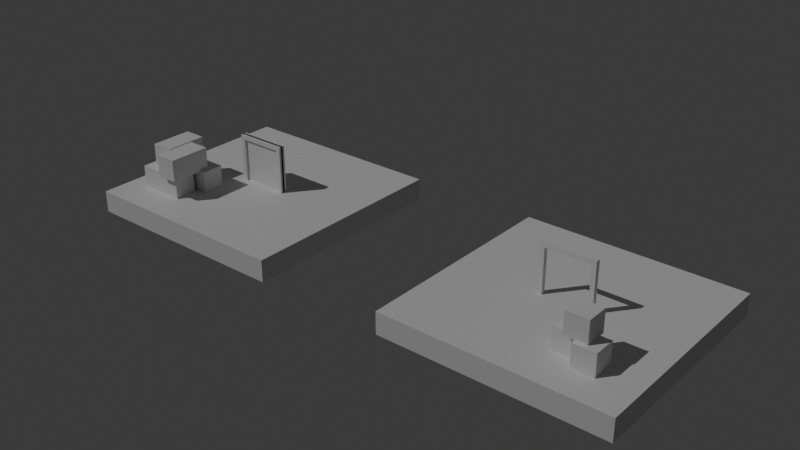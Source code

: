 # Source: level.blend  (saved by Blender 4.0.36; exported with 4.5.12 LTS)
import bpy
from mathutils import Matrix  # noqa: F401  (used for matrix-valued properties, if any)

bpy.ops.wm.read_factory_settings(use_empty=True)
scene = bpy.context.scene
scene.name = 'Scene'

# ---- collections
col_collection = bpy.data.collections.new('Collection'); scene.collection.children.link(col_collection)

# ---- world
world_world = bpy.data.worlds.new('World'); scene.world = world_world
world_world.use_nodes = True; world_world.node_tree.nodes.clear()
_N = world_world.node_tree.nodes; _L = world_world.node_tree.links
n0 = _N.new('ShaderNodeOutputWorld'); n0.name = 'World Output'; n0.location = (300, 300)
n1 = _N.new('ShaderNodeBackground'); n1.name = 'Background'; n1.location = (10, 300)
n1.inputs[0].default_value = (0.05088, 0.05088, 0.05088, 1.0)
_L.new(n1.outputs[0], n0.inputs[0])
n0.is_active_output = True
world_world.color = (0.05088, 0.05088, 0.05088)
world_world.use_sun_shadow = False
world_world.sun_shadow_jitter_overblur = 0.0

# ---- lights
light_sun = bpy.data.lights.new('Sun', 'SUN')
light_sun.transmission_factor = 0.0
light_sun.energy = 1.0

# ---- meshes
me_cube_001 = bpy.data.meshes.new('Cube.001')
me_cube_001.from_pydata([(-5.0, -5.0, -0.5), (-5.0, -5.0, 0.5), (-5.0, 5.0, -0.5), (-5.0, 5.0, 0.5), (5.0, -5.0, -0.5), (5.0, -5.0, 0.5), (5.0, 5.0, -0.5), (5.0, 5.0, 0.5)], [], [(0, 1, 3, 2), (2, 3, 7, 6), (6, 7, 5, 4), (4, 5, 1, 0), (2, 6, 4, 0), (7, 3, 1, 5)])
_uv = me_cube_001.uv_layers.new(name='UVMap')
_uv.uv.foreach_set('vector', [0.375, 0.0, 0.625, 0.0, 0.625, 0.25, 0.375, 0.25, 0.375, 0.25, 0.625, 0.25, 0.625, 0.5, 0.375, 0.5, 0.375, 0.5, 0.625, 0.5, 0.625, 0.75, 0.375, 0.75, 0.375, 0.75, 0.625, 0.75, 0.625, 1.0, 0.375, 1.0, 0.125, 0.5, 0.375, 0.5, 0.375, 0.75, 0.125, 0.75, 0.625, 0.5, 0.875, 0.5, 0.875, 0.75, 0.625, 0.75])
me_cube_001.update()
me_cube_002 = bpy.data.meshes.new('Cube.002')
me_cube_002.from_pydata([(-5.0, -5.0, -0.5), (-5.0, -5.0, 0.5), (-5.0, 5.0, -0.5), (-5.0, 5.0, 0.5), (5.0, -5.0, -0.5), (5.0, -5.0, 0.5), (5.0, 5.0, -0.5), (5.0, 5.0, 0.5)], [], [(0, 1, 3, 2), (2, 3, 7, 6), (6, 7, 5, 4), (4, 5, 1, 0), (2, 6, 4, 0), (7, 3, 1, 5)])
_uv = me_cube_002.uv_layers.new(name='UVMap')
_uv.uv.foreach_set('vector', [0.375, 0.0, 0.625, 0.0, 0.625, 0.25, 0.375, 0.25, 0.375, 0.25, 0.625, 0.25, 0.625, 0.5, 0.375, 0.5, 0.375, 0.5, 0.625, 0.5, 0.625, 0.75, 0.375, 0.75, 0.375, 0.75, 0.625, 0.75, 0.625, 1.0, 0.375, 1.0, 0.125, 0.5, 0.375, 0.5, 0.375, 0.75, 0.125, 0.75, 0.625, 0.5, 0.875, 0.5, 0.875, 0.75, 0.625, 0.75])
me_cube_002.update()
me_cube_003 = bpy.data.meshes.new('Cube.003')
me_cube_003.from_pydata([(-0.5, -0.5, -0.5), (-0.5, -0.5, 0.5), (-0.5, 0.5, -0.5), (-0.5, 0.5, 0.5), (0.5, -0.5, -0.5), (0.5, -0.5, 0.5), (0.5, 0.5, -0.5), (0.5, 0.5, 0.5)], [], [(0, 1, 3, 2), (2, 3, 7, 6), (6, 7, 5, 4), (4, 5, 1, 0), (2, 6, 4, 0), (7, 3, 1, 5)])
_uv = me_cube_003.uv_layers.new(name='UVMap')
_uv.uv.foreach_set('vector', [0.375, 0.0, 0.625, 0.0, 0.625, 0.25, 0.375, 0.25, 0.375, 0.25, 0.625, 0.25, 0.625, 0.5, 0.375, 0.5, 0.375, 0.5, 0.625, 0.5, 0.625, 0.75, 0.375, 0.75, 0.375, 0.75, 0.625, 0.75, 0.625, 1.0, 0.375, 1.0, 0.125, 0.5, 0.375, 0.5, 0.375, 0.75, 0.125, 0.75, 0.625, 0.5, 0.875, 0.5, 0.875, 0.75, 0.625, 0.75])
me_cube_003.update()
me_cube_004 = bpy.data.meshes.new('Cube.004')
me_cube_004.from_pydata([(-0.5, -0.5, -0.5), (-0.5, -0.5, 0.5), (-0.5, 0.5, -0.5), (-0.5, 0.5, 0.5), (0.5, -0.5, -0.5), (0.5, -0.5, 0.5), (0.5, 0.5, -0.5), (0.5, 0.5, 0.5)], [], [(0, 1, 3, 2), (2, 3, 7, 6), (6, 7, 5, 4), (4, 5, 1, 0), (2, 6, 4, 0), (7, 3, 1, 5)])
_uv = me_cube_004.uv_layers.new(name='UVMap')
_uv.uv.foreach_set('vector', [0.375, 0.0, 0.625, 0.0, 0.625, 0.25, 0.375, 0.25, 0.375, 0.25, 0.625, 0.25, 0.625, 0.5, 0.375, 0.5, 0.375, 0.5, 0.625, 0.5, 0.625, 0.75, 0.375, 0.75, 0.375, 0.75, 0.625, 0.75, 0.625, 1.0, 0.375, 1.0, 0.125, 0.5, 0.375, 0.5, 0.375, 0.75, 0.125, 0.75, 0.625, 0.5, 0.875, 0.5, 0.875, 0.75, 0.625, 0.75])
me_cube_004.update()
me_cube_005 = bpy.data.meshes.new('Cube.005')
me_cube_005.from_pydata([(-0.5, -0.5, -0.5), (-0.5, -0.5, 0.5), (-0.5, 0.5, -0.5), (-0.5, 0.5, 0.5), (0.5, -0.5, -0.5), (0.5, -0.5, 0.5), (0.5, 0.5, -0.5), (0.5, 0.5, 0.5)], [], [(0, 1, 3, 2), (2, 3, 7, 6), (6, 7, 5, 4), (4, 5, 1, 0), (2, 6, 4, 0), (7, 3, 1, 5)])
_uv = me_cube_005.uv_layers.new(name='UVMap')
_uv.uv.foreach_set('vector', [0.375, 0.0, 0.625, 0.0, 0.625, 0.25, 0.375, 0.25, 0.375, 0.25, 0.625, 0.25, 0.625, 0.5, 0.375, 0.5, 0.375, 0.5, 0.625, 0.5, 0.625, 0.75, 0.375, 0.75, 0.375, 0.75, 0.625, 0.75, 0.625, 1.0, 0.375, 1.0, 0.125, 0.5, 0.375, 0.5, 0.375, 0.75, 0.125, 0.75, 0.625, 0.5, 0.875, 0.5, 0.875, 0.75, 0.625, 0.75])
me_cube_005.update()
me_cube_006 = bpy.data.meshes.new('Cube.006')
me_cube_006.from_pydata([(-0.5, -0.5, -0.5), (-0.5, -0.5, 0.5), (-0.5, 0.5, -0.5), (-0.5, 0.5, 0.5), (0.5, -0.5, -0.5), (0.5, -0.5, 0.5), (0.5, 0.5, -0.5), (0.5, 0.5, 0.5)], [], [(0, 1, 3, 2), (2, 3, 7, 6), (6, 7, 5, 4), (4, 5, 1, 0), (2, 6, 4, 0), (7, 3, 1, 5)])
_uv = me_cube_006.uv_layers.new(name='UVMap')
_uv.uv.foreach_set('vector', [0.375, 0.0, 0.625, 0.0, 0.625, 0.25, 0.375, 0.25, 0.375, 0.25, 0.625, 0.25, 0.625, 0.5, 0.375, 0.5, 0.375, 0.5, 0.625, 0.5, 0.625, 0.75, 0.375, 0.75, 0.375, 0.75, 0.625, 0.75, 0.625, 1.0, 0.375, 1.0, 0.125, 0.5, 0.375, 0.5, 0.375, 0.75, 0.125, 0.75, 0.625, 0.5, 0.875, 0.5, 0.875, 0.75, 0.625, 0.75])
me_cube_006.update()
me_cube_007 = bpy.data.meshes.new('Cube.007')
me_cube_007.from_pydata([(-0.5, -0.5, -0.5), (-0.5, -0.5, 0.5), (-0.5, 0.5, -0.5), (-0.5, 0.5, 0.5), (0.5, -0.5, -0.5), (0.5, -0.5, 0.5), (0.5, 0.5, -0.5), (0.5, 0.5, 0.5)], [], [(0, 1, 3, 2), (2, 3, 7, 6), (6, 7, 5, 4), (4, 5, 1, 0), (2, 6, 4, 0), (7, 3, 1, 5)])
_uv = me_cube_007.uv_layers.new(name='UVMap')
_uv.uv.foreach_set('vector', [0.375, 0.0, 0.625, 0.0, 0.625, 0.25, 0.375, 0.25, 0.375, 0.25, 0.625, 0.25, 0.625, 0.5, 0.375, 0.5, 0.375, 0.5, 0.625, 0.5, 0.625, 0.75, 0.375, 0.75, 0.375, 0.75, 0.625, 0.75, 0.625, 1.0, 0.375, 1.0, 0.125, 0.5, 0.375, 0.5, 0.375, 0.75, 0.125, 0.75, 0.625, 0.5, 0.875, 0.5, 0.875, 0.75, 0.625, 0.75])
me_cube_007.update()
me_cube_008 = bpy.data.meshes.new('Cube.008')
me_cube_008.from_pydata([(-0.5, -0.5, -0.5), (-0.5, -0.5, 0.5), (-0.5, 0.5, -0.5), (-0.5, 0.5, 0.5), (0.5, -0.5, -0.5), (0.5, -0.5, 0.5), (0.5, 0.5, -0.5), (0.5, 0.5, 0.5)], [], [(0, 1, 3, 2), (2, 3, 7, 6), (6, 7, 5, 4), (4, 5, 1, 0), (2, 6, 4, 0), (7, 3, 1, 5)])
_uv = me_cube_008.uv_layers.new(name='UVMap')
_uv.uv.foreach_set('vector', [0.375, 0.0, 0.625, 0.0, 0.625, 0.25, 0.375, 0.25, 0.375, 0.25, 0.625, 0.25, 0.625, 0.5, 0.375, 0.5, 0.375, 0.5, 0.625, 0.5, 0.625, 0.75, 0.375, 0.75, 0.375, 0.75, 0.625, 0.75, 0.625, 1.0, 0.375, 1.0, 0.125, 0.5, 0.375, 0.5, 0.375, 0.75, 0.125, 0.75, 0.625, 0.5, 0.875, 0.5, 0.875, 0.75, 0.625, 0.75])
me_cube_008.update()
me_cube_009 = bpy.data.meshes.new('Cube.009')
me_cube_009.from_pydata([(-0.5, -0.5, -0.5), (-0.5, -0.5, 0.5), (-0.5, 0.5, -0.5), (-0.5, 0.5, 0.5), (0.5, -0.5, -0.5), (0.5, -0.5, 0.5), (0.5, 0.5, -0.5), (0.5, 0.5, 0.5)], [], [(0, 1, 3, 2), (2, 3, 7, 6), (6, 7, 5, 4), (4, 5, 1, 0), (2, 6, 4, 0), (7, 3, 1, 5)])
_uv = me_cube_009.uv_layers.new(name='UVMap')
_uv.uv.foreach_set('vector', [0.375, 0.0, 0.625, 0.0, 0.625, 0.25, 0.375, 0.25, 0.375, 0.25, 0.625, 0.25, 0.625, 0.5, 0.375, 0.5, 0.375, 0.5, 0.625, 0.5, 0.625, 0.75, 0.375, 0.75, 0.375, 0.75, 0.625, 0.75, 0.625, 1.0, 0.375, 1.0, 0.125, 0.5, 0.375, 0.5, 0.375, 0.75, 0.125, 0.75, 0.625, 0.5, 0.875, 0.5, 0.875, 0.75, 0.625, 0.75])
me_cube_009.update()
me_cube_011 = bpy.data.meshes.new('Cube.011')
me_cube_011.from_pydata([(-1.0, -1.0, -1.0), (-1.0, -1.0, 1.0), (-1.0, 1.0, -1.0), (-1.0, 1.0, 1.0), (-1.2, 1.0, -1.0), (-1.2, -1.0, -1.0), (-1.2, -1.0, 1.0), (-1.2, 1.0, 1.0)], [], [(0, 2, 3, 1), (5, 6, 7, 4), (3, 2, 4, 7), (0, 1, 6, 5), (1, 3, 7, 6), (2, 0, 5, 4)])
_uv = me_cube_011.uv_layers.new(name='UVMap')
_uv.uv.foreach_set('vector', [0.375, 0.0, 0.375, 0.25, 0.625, 0.25, 0.625, 0.0, 0.375, 0.0, 0.625, 0.0, 0.625, 0.25, 0.375, 0.25, 0.625, 0.25, 0.375, 0.25, 0.375, 0.25, 0.625, 0.25, 0.375, 0.0, 0.625, 0.0, 0.625, 0.0, 0.375, 0.0, 0.625, 0.0, 0.625, 0.25, 0.625, 0.25, 0.625, 0.0, 0.375, 0.25, 0.375, 0.0, 0.375, 0.0, 0.375, 0.25])
me_cube_011.update()
me_cube_012 = bpy.data.meshes.new('Cube.012')
me_cube_012.from_pydata([(-1.2, -1.0, 1.0), (-1.2, 1.0, 1.0), (1.2, -1.0, 1.0), (1.2, 1.0, 1.0), (-1.2, -1.0, 1.2), (-1.2, 1.0, 1.2), (1.2, 1.0, 1.2), (1.2, -1.0, 1.2)], [], [(3, 2, 0, 1), (6, 5, 4, 7), (0, 2, 7, 4), (3, 1, 5, 6), (2, 3, 6, 7), (1, 0, 4, 5)])
_uv = me_cube_012.uv_layers.new(name='UVMap')
_uv.uv.foreach_set('vector', [0.625, 0.5, 0.625, 0.75, 0.875, 0.75, 0.875, 0.5, 0.625, 0.5, 0.875, 0.5, 0.875, 0.75, 0.625, 0.75, 0.875, 0.75, 0.625, 0.75, 0.625, 0.75, 0.875, 0.75, 0.625, 0.5, 0.875, 0.5, 0.875, 0.5, 0.625, 0.5, 0.625, 0.75, 0.625, 0.5, 0.625, 0.5, 0.625, 0.75, 0.875, 0.5, 0.875, 0.75, 0.875, 0.75, 0.875, 0.5])
me_cube_012.update()
me_cube_013 = bpy.data.meshes.new('Cube.013')
me_cube_013.from_pydata([(1.0, -1.0, -1.0), (1.0, -1.0, 1.0), (1.0, 1.0, -1.0), (1.0, 1.0, 1.0), (1.2, 1.0, 1.0), (1.2, 1.0, -1.0), (1.2, -1.0, -1.0), (1.2, -1.0, 1.0)], [], [(2, 0, 1, 3), (5, 4, 7, 6), (1, 0, 6, 7), (0, 2, 5, 6), (3, 1, 7, 4), (2, 3, 4, 5)])
_uv = me_cube_013.uv_layers.new(name='UVMap')
_uv.uv.foreach_set('vector', [0.375, 0.5, 0.375, 0.75, 0.625, 0.75, 0.625, 0.5, 0.375, 0.5, 0.625, 0.5, 0.625, 0.75, 0.375, 0.75, 0.625, 0.75, 0.375, 0.75, 0.375, 0.75, 0.625, 0.75, 0.375, 0.75, 0.375, 0.5, 0.375, 0.5, 0.375, 0.75, 0.625, 0.5, 0.625, 0.75, 0.625, 0.75, 0.625, 0.5, 0.375, 0.5, 0.625, 0.5, 0.625, 0.5, 0.375, 0.5])
me_cube_013.update()
me_cube_014 = bpy.data.meshes.new('Cube.014')
me_cube_014.from_pydata([(-1.0, -1.0, -1.0), (-1.0, -1.0, 1.0), (-1.0, 1.0, -1.0), (-1.0, 1.0, 1.0), (-1.2, 1.0, -1.0), (-1.2, -1.0, -1.0), (-1.2, -1.0, 1.0), (-1.2, 1.0, 1.0)], [], [(0, 2, 3, 1), (5, 6, 7, 4), (3, 2, 4, 7), (0, 1, 6, 5), (1, 3, 7, 6), (2, 0, 5, 4)])
_uv = me_cube_014.uv_layers.new(name='UVMap')
_uv.uv.foreach_set('vector', [0.375, 0.0, 0.375, 0.25, 0.625, 0.25, 0.625, 0.0, 0.375, 0.0, 0.625, 0.0, 0.625, 0.25, 0.375, 0.25, 0.625, 0.25, 0.375, 0.25, 0.375, 0.25, 0.625, 0.25, 0.375, 0.0, 0.625, 0.0, 0.625, 0.0, 0.375, 0.0, 0.625, 0.0, 0.625, 0.25, 0.625, 0.25, 0.625, 0.0, 0.375, 0.25, 0.375, 0.0, 0.375, 0.0, 0.375, 0.25])
me_cube_014.update()
me_cube_015 = bpy.data.meshes.new('Cube.015')
me_cube_015.from_pydata([(-1.2, -1.0, 1.0), (-1.2, 1.0, 1.0), (1.2, -1.0, 1.0), (1.2, 1.0, 1.0), (-1.2, -1.0, 1.2), (-1.2, 1.0, 1.2), (1.2, 1.0, 1.2), (1.2, -1.0, 1.2)], [], [(3, 2, 0, 1), (6, 5, 4, 7), (0, 2, 7, 4), (3, 1, 5, 6), (2, 3, 6, 7), (1, 0, 4, 5)])
_uv = me_cube_015.uv_layers.new(name='UVMap')
_uv.uv.foreach_set('vector', [0.625, 0.5, 0.625, 0.75, 0.875, 0.75, 0.875, 0.5, 0.625, 0.5, 0.875, 0.5, 0.875, 0.75, 0.625, 0.75, 0.875, 0.75, 0.625, 0.75, 0.625, 0.75, 0.875, 0.75, 0.625, 0.5, 0.875, 0.5, 0.875, 0.5, 0.625, 0.5, 0.625, 0.75, 0.625, 0.5, 0.625, 0.5, 0.625, 0.75, 0.875, 0.5, 0.875, 0.75, 0.875, 0.75, 0.875, 0.5])
me_cube_015.update()
me_cube_016 = bpy.data.meshes.new('Cube.016')
me_cube_016.from_pydata([(1.0, -1.0, -1.0), (1.0, -1.0, 1.0), (1.0, 1.0, -1.0), (1.0, 1.0, 1.0), (1.2, 1.0, 1.0), (1.2, 1.0, -1.0), (1.2, -1.0, -1.0), (1.2, -1.0, 1.0)], [], [(2, 0, 1, 3), (5, 4, 7, 6), (1, 0, 6, 7), (0, 2, 5, 6), (3, 1, 7, 4), (2, 3, 4, 5)])
_uv = me_cube_016.uv_layers.new(name='UVMap')
_uv.uv.foreach_set('vector', [0.375, 0.5, 0.375, 0.75, 0.625, 0.75, 0.625, 0.5, 0.375, 0.5, 0.625, 0.5, 0.625, 0.75, 0.375, 0.75, 0.625, 0.75, 0.375, 0.75, 0.375, 0.75, 0.625, 0.75, 0.375, 0.75, 0.375, 0.5, 0.375, 0.5, 0.375, 0.75, 0.625, 0.5, 0.625, 0.75, 0.625, 0.75, 0.625, 0.5, 0.375, 0.5, 0.625, 0.5, 0.625, 0.5, 0.375, 0.5])
me_cube_016.update()
me_cube_010 = bpy.data.meshes.new('Cube.010')
me_cube_010.from_pydata([(-1.2, 1.0, -1.0), (-1.2, -1.0, -1.0), (-1.2, -1.0, 1.2), (-1.2, 1.0, 1.2), (1.2, 1.0, -1.0), (1.2, -1.0, -1.0), (1.2, -1.0, 1.2), (1.2, 1.0, 1.2)], [], [(1, 2, 3, 0), (5, 4, 7, 6), (1, 5, 6, 2), (2, 6, 7, 3), (0, 4, 5, 1), (3, 7, 4, 0)])
_uv = me_cube_010.uv_layers.new(name='UVMap')
_uv.uv.foreach_set('vector', [0.375, 0.0, 0.625, 0.0, 0.625, 0.25, 0.375, 0.25, 0.375, 0.0, 0.375, 0.25, 0.625, 0.25, 0.625, 0.0, 0.375, 0.0, 0.375, 0.0, 0.625, 0.0, 0.625, 0.0, 0.625, 0.0, 0.625, 0.0, 0.625, 0.25, 0.625, 0.25, 0.375, 0.25, 0.375, 0.25, 0.375, 0.0, 0.375, 0.0, 0.625, 0.25, 0.625, 0.25, 0.375, 0.25, 0.375, 0.25])
me_cube_010.update()

# ---- objects
ob_cube = bpy.data.objects.new('Cube', me_cube_001)
ob_cube_001 = bpy.data.objects.new('Cube.001', me_cube_002)
ob_cube_002 = bpy.data.objects.new('Cube.002', me_cube_003)
ob_cube_003 = bpy.data.objects.new('Cube.003', me_cube_004)
ob_cube_004 = bpy.data.objects.new('Cube.004', me_cube_005)
ob_cube_005 = bpy.data.objects.new('Cube.005', me_cube_006)
ob_cube_006 = bpy.data.objects.new('Cube.006', me_cube_007)
ob_cube_007 = bpy.data.objects.new('Cube.007', me_cube_008)
ob_cube_008 = bpy.data.objects.new('Cube.008', me_cube_009)
ob_sun = bpy.data.objects.new('Sun', light_sun)
ob_cube_010 = bpy.data.objects.new('Cube.010', me_cube_011)
ob_cube_011 = bpy.data.objects.new('Cube.011', me_cube_012)
ob_cube_012 = bpy.data.objects.new('Cube.012', me_cube_013)
ob_cube_009 = bpy.data.objects.new('Cube.009', me_cube_014)
ob_cube_013 = bpy.data.objects.new('Cube.013', me_cube_015)
ob_cube_014 = bpy.data.objects.new('Cube.014', me_cube_016)
ob_cube_015 = bpy.data.objects.new('Cube.015', me_cube_010)

# ---- transforms, parenting, visibility, modifiers, constraints
ob_cube.location = (-8.0, 0.0, -0.5)
ob_cube_001.location = (8.0, 0.0, -0.5)
ob_cube_002.location = (10.89, -3.053, 0.5013)
ob_cube_002.color = (0.01655, 0.272, 1.0, 1.0)
ob_cube_003.location = (9.809, -2.548, 0.5013)
ob_cube_003.color = (1.0, 0.02878, 0.5048, 1.0)
ob_cube_004.location = (10.41, -2.858, 1.5)
ob_cube_004.color = (0.008522, 1.0, 0.2686, 1.0)
ob_cube_005.location = (-10.98, -2.96, 0.5013)
ob_cube_005.scale = (2.137, 1.0, 1.0)
ob_cube_005.color = (0.0, 1.0, 0.0, 1.0)
ob_cube_006.location = (-10.15, -2.776, 1.5)
ob_cube_006.rotation_euler = (0.0, -0.0, 1.571)
ob_cube_006.scale = (1.919, 1.0, 1.0)
ob_cube_006.color = (1.0, 0.00279, 0.0, 1.0)
ob_cube_007.location = (-10.49, -1.747, 0.5013)
ob_cube_007.scale = (2.137, 1.0, 1.0)
ob_cube_007.color = (0.0, 0.0, 1.0, 1.0)
ob_cube_008.location = (-11.23, -2.056, 1.5)
ob_cube_008.rotation_euler = (0.0, -0.0, 1.571)
ob_cube_008.scale = (1.919, 1.0, 1.0)
ob_cube_008.color = (1.0, 1.0, 0.0, 1.0)
ob_sun.location = (-0.01079, -8.479, 8.261)
ob_sun.rotation_euler = (0.6282, -0.3859, -0.1764)
ob_cube_010.location = (-8.0, 0.0, 1.0)
ob_cube_010.scale = (1.0, 0.1, 1.0)
ob_cube_010.color = (0.0, 0.1119, 0.9999, 1.0)
ob_cube_011.location = (-8.0, 0.0, 1.0)
ob_cube_011.scale = (1.0, 0.1, 1.0)
ob_cube_011.color = (0.0, 0.1119, 0.9999, 1.0)
ob_cube_012.location = (-8.0, 0.0, 1.0)
ob_cube_012.scale = (1.0, 0.1, 1.0)
ob_cube_012.color = (0.0, 0.1119, 0.9999, 1.0)
ob_cube_009.location = (8.0, 0.0, 1.0)
ob_cube_009.scale = (1.0, 0.1, 1.0)
ob_cube_009.color = (1.0, 0.1274, 0.0, 1.0)
ob_cube_013.location = (8.0, 0.0, 1.0)
ob_cube_013.scale = (1.0, 0.1, 1.0)
ob_cube_013.color = (1.0, 0.1274, 0.0, 1.0)
ob_cube_014.location = (8.0, 0.0, 1.0)
ob_cube_014.scale = (1.0, 0.1, 1.0)
ob_cube_014.color = (1.0, 0.1274, 0.0, 1.0)
ob_cube_015.location = (-8.0, 0.101, 1.0)
ob_cube_015.scale = (1.0, 0.1, 1.0)
ob_cube_015.color = (0.0, 0.1119, 0.9999, 1.0)

# ---- collection membership
col_collection.objects.link(ob_cube)
col_collection.objects.link(ob_cube_001)
col_collection.objects.link(ob_cube_002)
col_collection.objects.link(ob_cube_003)
col_collection.objects.link(ob_cube_004)
col_collection.objects.link(ob_cube_005)
col_collection.objects.link(ob_cube_006)
col_collection.objects.link(ob_cube_007)
col_collection.objects.link(ob_cube_008)
col_collection.objects.link(ob_sun)
col_collection.objects.link(ob_cube_010)
col_collection.objects.link(ob_cube_011)
col_collection.objects.link(ob_cube_012)
col_collection.objects.link(ob_cube_009)
col_collection.objects.link(ob_cube_013)
col_collection.objects.link(ob_cube_014)
col_collection.objects.link(ob_cube_015)

# ---- scene / render settings (as saved in the file)
scene.frame_start = 1; scene.frame_end = 250; scene.frame_set(1)
scene.render.engine = 'BLENDER_EEVEE_NEXT'
scene.cycles.sampling_pattern = 'TABULATED_SOBOL'
bpy.context.view_layer.update()

# ---- added for rendering (the .blend has no active camera): camera
cam_auto = bpy.data.cameras.new('AutoCamera')
cam_auto.lens = 50.0
cam_auto.sensor_width = 36.0
cam_auto.clip_end = 1000.0
ob_auto_camera = bpy.data.objects.new('AutoCamera', cam_auto)
scene.collection.objects.link(ob_auto_camera)
ob_auto_camera.location = (25.9433, -31.1319, 21.3546)
ob_auto_camera.rotation_euler = (1.09748, -7.21219e-08, 0.694738)
scene.camera = ob_auto_camera
bpy.context.view_layer.update()
